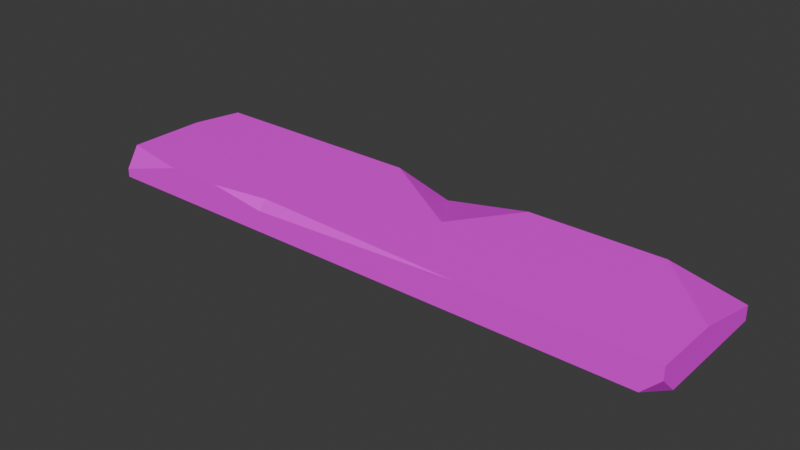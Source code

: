 # Source: Wood.blend  (saved by Blender 4.2.66; exported with 4.5.12 LTS)
import bpy
from mathutils import Matrix  # noqa: F401  (used for matrix-valued properties, if any)

bpy.ops.wm.read_factory_settings(use_empty=True)
scene = bpy.context.scene
scene.name = 'Scene'

# ---- collections
col_collection = bpy.data.collections.new('Collection'); scene.collection.children.link(col_collection)

# ---- images (referenced by path relative to the original .blend; pixels are not part of the script)
import os
ASSET_DIR = os.environ.get("B2B_ASSET_DIR", "")  # directory of the original .blend (textures are referenced by path, not embedded)
HERE = os.path.dirname(os.path.abspath(__file__))  # packed textures are extracted next to this script under _unpacked/

def load_image(name, relpath, width, height, colorspace="sRGB"):
    """Load a texture the original file referenced (path relative to the .blend, or extracted next to this script)."""
    p = next((c for c in (os.path.join(HERE, relpath), os.path.join(ASSET_DIR, relpath)) if relpath and os.path.exists(c)), "")
    if p:
        img = bpy.data.images.load(p, check_existing=True)
        img.name = name
    else:  # same state as the original file: an image datablock whose file is absent (Cycles renders it pink)
        img = bpy.data.images.new(name, width, height)
        img.source = "FILE"
        img.filepath = "//" + (relpath or name)
    img.colorspace_settings.name = colorspace
    return img
img_texturepalette_png = load_image('TexturePalette.png', 'TexturePalette.png', 1024, 1024, 'sRGB')

# ---- materials (node trees are filled in below, after node groups)
mat_material_001 = bpy.data.materials.new('Material.001')
mat_material_001.alpha_threshold = 0.0
mat_material_001.use_transparent_shadow = False
mat_material_001.roughness = 0.5
mat_material_001.line_color = (0.0, 0.0, 0.0, 1.0)

# ---- material node trees
mat_material_001.use_nodes = True; mat_material_001.node_tree.nodes.clear()
_N = mat_material_001.node_tree.nodes; _L = mat_material_001.node_tree.links
n0 = _N.new('ShaderNodeOutputMaterial'); n0.name = 'Material Output'; n0.location = (300, 300)
n1 = _N.new('ShaderNodeBsdfPrincipled'); n1.name = 'Principled BSDF'; n1.location = (10, 300)
n1.inputs[3].default_value = 1.45
n2 = _N.new('ShaderNodeTexImage'); n2.name = 'Image Texture'; n2.location = (-280, 280)
n2.image = img_texturepalette_png
_L.new(n1.outputs[0], n0.inputs[0])
_L.new(n2.outputs[0], n1.inputs[0])
n0.is_active_output = True

# ---- world
world_world = bpy.data.worlds.new('World'); scene.world = world_world
world_world.use_nodes = True; world_world.node_tree.nodes.clear()
_N = world_world.node_tree.nodes; _L = world_world.node_tree.links
n0 = _N.new('ShaderNodeOutputWorld'); n0.name = 'World Output'; n0.location = (300, 300)
n1 = _N.new('ShaderNodeBackground'); n1.name = 'Background'; n1.location = (10, 300)
n1.inputs[0].default_value = (0.05088, 0.05088, 0.05088, 1.0)
_L.new(n1.outputs[0], n0.inputs[0])
n0.is_active_output = True
world_world.color = (0.05088, 0.05088, 0.05088)
world_world.sun_shadow_jitter_overblur = 0.0

# ---- meshes
me_plane_002 = bpy.data.meshes.new('Plane.002')
me_plane_002.from_pydata([(0.1779, -0.6859, -0.03093), (-0.158, 0.6929, -0.03093), (-0.158, -0.6859, 0.04169), (0.1779, 0.003501, -0.03093), (-0.158, 0.003501, -0.03093), (0.02178, -0.09605, 0.04169), (0.1779, -0.2045, 0.04169), (0.1779, 0.003501, 0.0018), (0.1779, 0.1393, 0.04169), (0.00119, -0.6859, 0.04169), (0.1779, -0.6859, 0.003604), (0.1779, -0.5203, 0.04169), (-0.158, -0.6859, 0.01168), (-0.158, -0.6449, -0.03093), (-0.1138, -0.6859, -0.03093), (-0.1364, 0.2525, 0.04169), (-0.158, 0.3891, 0.04169), (-0.158, 0.2525, 0.02085), (-0.158, -0.2552, 0.04169), (0.1779, 0.6652, 0.04169), (0.1779, 0.6929, 0.01295), (0.0632, 0.6929, 0.04169), (-0.158, 0.6929, -0.009935), (-0.158, 0.5246, 0.04169), (-0.1256, 0.6929, 0.04169), (0.1779, 0.3524, -0.03093), (0.03995, 0.6929, -0.03093), (0.1779, 0.6929, -0.007158)], [], [(27, 26, 1, 22, 24, 21, 20), (5, 8, 19, 21, 24, 23, 16, 15), (3, 4, 1, 26, 25), (0, 3, 7, 6, 11, 10), (18, 15, 17), (8, 5, 7), (9, 11, 6, 5, 15, 18, 2), (1, 4, 17, 16, 23, 22), (5, 6, 7), (9, 10, 11), (0, 14, 13, 4, 3), (12, 13, 14), (12, 14, 0, 10, 9, 2), (15, 16, 17), (4, 13, 12, 2, 18, 17), (19, 20, 21), (22, 23, 24), (25, 26, 27), (3, 25, 27, 20, 19, 8, 7)])
_uv = me_plane_002.uv_layers.new(name='UVMap')
_uv.uv.foreach_set('vector', [0.3293, 0.6441, 0.3295, 0.6451, 0.3295, 0.6465, 0.3293, 0.6465, 0.3289, 0.6463, 0.3289, 0.6449, 0.3291, 0.6441, 0.3514, 0.6359, 0.3525, 0.6377, 0.3525, 0.6418, 0.3517, 0.642, 0.3503, 0.642, 0.3501, 0.6407, 0.3501, 0.6396, 0.3502, 0.6386, 0.3376, 0.6388, 0.3352, 0.6388, 0.3352, 0.6335, 0.3367, 0.6335, 0.3376, 0.6361, 0.3477, 0.6526, 0.3477, 0.6473, 0.3479, 0.6473, 0.3482, 0.6489, 0.3482, 0.6513, 0.3479, 0.6526, 0.3554, 0.6241, 0.3554, 0.628, 0.3553, 0.628, 0.3525, 0.6377, 0.3514, 0.6359, 0.3525, 0.6367, 0.3512, 0.6314, 0.3525, 0.6326, 0.3525, 0.6351, 0.3514, 0.6359, 0.3502, 0.6386, 0.3501, 0.6347, 0.3501, 0.6314, 0.3549, 0.6314, 0.3549, 0.626, 0.3553, 0.628, 0.3554, 0.629, 0.3554, 0.6301, 0.3551, 0.6314, 0.3514, 0.6359, 0.3525, 0.6351, 0.3525, 0.6367, 0.3512, 0.6314, 0.3525, 0.6314, 0.3525, 0.6326, 0.3376, 0.6441, 0.3356, 0.6441, 0.3352, 0.6438, 0.3352, 0.6388, 0.3376, 0.6388, 0.3352, 0.6441, 0.3352, 0.6438, 0.3356, 0.6441, 0.3396, 0.6441, 0.3399, 0.6444, 0.3399, 0.6465, 0.3396, 0.6465, 0.3394, 0.6453, 0.3394, 0.6441, 0.3554, 0.628, 0.3554, 0.629, 0.3553, 0.628, 0.3549, 0.626, 0.3549, 0.6211, 0.3552, 0.6207, 0.3554, 0.6207, 0.3554, 0.6241, 0.3553, 0.628, 0.3289, 0.6441, 0.3291, 0.6441, 0.3289, 0.6449, 0.3551, 0.6314, 0.3554, 0.6301, 0.3555, 0.6314, 0.3376, 0.6361, 0.3367, 0.6335, 0.3376, 0.6335, 0.3477, 0.6473, 0.3477, 0.6446, 0.3479, 0.642, 0.348, 0.642, 0.3482, 0.6422, 0.3482, 0.6462, 0.3479, 0.6473])
me_plane_002.materials.append(mat_material_001)
me_plane_002.update()

# ---- objects
ob_wood_001 = bpy.data.objects.new('Wood.001', me_plane_002)

# ---- transforms, parenting, visibility, modifiers, constraints
ob_wood_001.location = (-3.725e-09, 0.0, 9.313e-10)
ob_wood_001.rotation_euler = (0.0, -0.0, 1.571)
ob_wood_001.scale = (0.89, 0.9234, 0.89)

# ---- collection membership
col_collection.objects.link(ob_wood_001)

# ---- scene / render settings (as saved in the file)
scene.frame_start = 1; scene.frame_end = 250; scene.frame_set(1)
scene.render.engine = 'BLENDER_EEVEE_NEXT'
bpy.context.view_layer.update()

# ---- added for rendering (the .blend has no active camera and no usable light): camera, sun
cam_auto = bpy.data.cameras.new('AutoCamera')
cam_auto.lens = 50.0
cam_auto.sensor_width = 36.0
cam_auto.clip_end = 1000.0
ob_auto_camera = bpy.data.objects.new('AutoCamera', cam_auto)
scene.collection.objects.link(ob_auto_camera)
ob_auto_camera.location = (1.20836, -1.44508, 0.974064)
ob_auto_camera.rotation_euler = (1.09748, -7.21219e-08, 0.694738)
scene.camera = ob_auto_camera
light_auto_sun = bpy.data.lights.new('AutoSun', 'SUN')
light_auto_sun.energy = 3.0
light_auto_sun.angle = 0.0523599
ob_auto_sun = bpy.data.objects.new('AutoSun', light_auto_sun)
scene.collection.objects.link(ob_auto_sun)
ob_auto_sun.rotation_euler = (0.872665, 0.174533, 0.523599)
bpy.context.view_layer.update()
